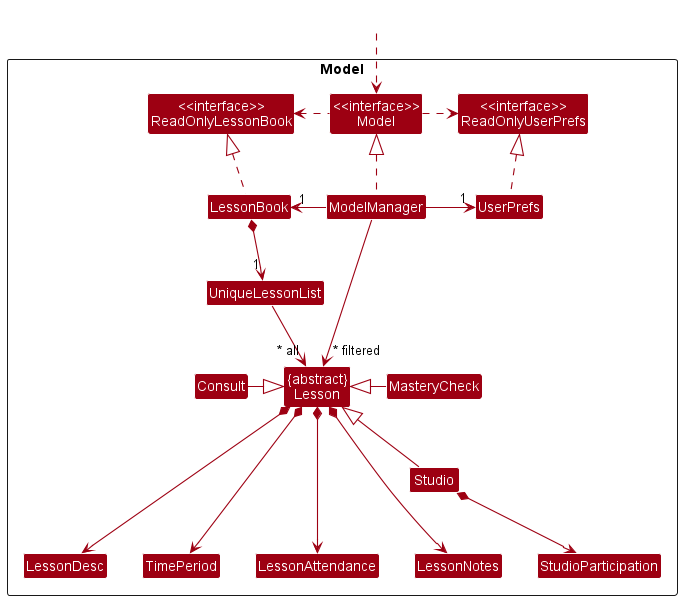

The diagram above was rendered by PlantUML. Its source (embedded in the PNG):
@startuml
!include style.puml
skinparam arrowThickness 1.1
skinparam arrowColor MODEL_COLOR
skinparam classBackgroundColor MODEL_COLOR
skinparam groupinheritance 3

Package Model <<Rectangle>>{
Class "<<interface>>\nReadOnlyLessonBook" as ReadOnlyLessonBook
Class "<<interface>>\nReadOnlyUserPrefs" as ReadOnlyUserPrefs
Class "<<interface>>\nModel" as Model
Class LessonBook
Class ModelManager
Class UserPrefs

Class UniqueLessonList
Class "{abstract}\nLesson" as Lesson
Class Studio
Class MasteryCheck
Class Consult
Class LessonAttendance
Class LessonNotes
Class LessonDesc
Class TimePeriod
Class StudioParticipation

}

Class HiddenOutside #FFFFFF
HiddenOutside ..> Model

LessonBook .up.|> ReadOnlyLessonBook

ModelManager .up.|> Model
Model .right.> ReadOnlyUserPrefs
Model .left.> ReadOnlyLessonBook
ModelManager -left-> "1" LessonBook
ModelManager -right-> "1" UserPrefs
UserPrefs .up.|> ReadOnlyUserPrefs

LessonBook *--> "1" UniqueLessonList
UniqueLessonList --> "~* all" Lesson
Studio -u-|> Lesson
MasteryCheck -l-|> Lesson
Consult -r-|> Lesson

Lesson *---> LessonDesc
Lesson *---> TimePeriod
Lesson *---> LessonAttendance
Lesson *---> LessonNotes
Studio *--> StudioParticipation

LessonDesc -[hidden]right-> TimePeriod
TimePeriod -[hidden]right-> LessonAttendance
LessonAttendance -[hidden]right-> LessonNotes
LessonNotes -[hidden]right-> StudioParticipation
LessonNotes -[hidden]right-> StudioParticipation
Studio -[hidden]up-> MasteryCheck

ModelManager -->"~* filtered" Lesson
@enduml